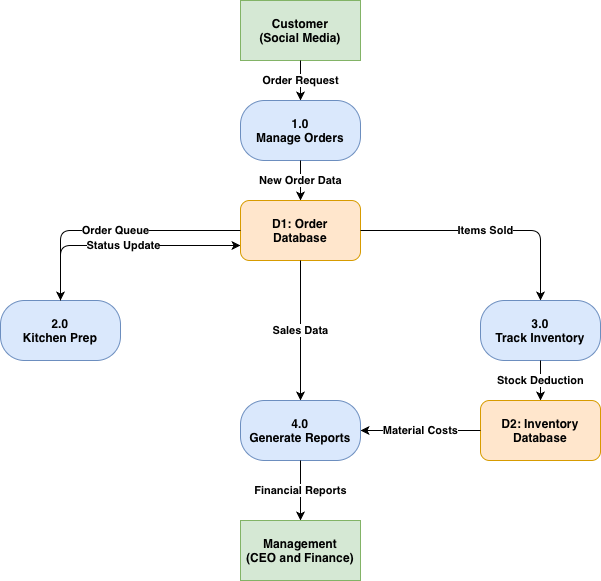

The diagram above was exported from draw.io. Its source (the exported page's mxGraphModel, read from the mxfile embedded in the PNG):
<mxGraphModel dx="964" dy="665" grid="1" gridSize="10" guides="1" tooltips="1" connect="1" arrows="1" fold="1" page="1" pageScale="1" pageWidth="827" pageHeight="1169" background="#ffffff" math="0" shadow="0">
  <root>
    <mxCell id="0" />
    <mxCell id="1" parent="0" />
    <mxCell id="E1" parent="1" style="rounded=0;whiteSpace=wrap;html=1;fillColor=#d5e8d4;strokeColor=#82b366;fontStyle=1" value="Customer&lt;br&gt;(Social Media)" vertex="1">
      <mxGeometry height="60" width="120" x="340" y="40" as="geometry" />
    </mxCell>
    <mxCell id="E2" parent="1" style="rounded=0;whiteSpace=wrap;html=1;fillColor=#d5e8d4;strokeColor=#82b366;fontStyle=1" value="Management&lt;br&gt;(CEO and Finance)" vertex="1">
      <mxGeometry height="60" width="120" x="340" y="560" as="geometry" />
    </mxCell>
    <mxCell id="P1" parent="1" style="rounded=1;whiteSpace=wrap;html=1;arcSize=40;fillColor=#dae8fc;strokeColor=#6c8ebf;fontStyle=1" value="1.0&lt;br&gt;Manage Orders" vertex="1">
      <mxGeometry height="60" width="120" x="340" y="140" as="geometry" />
    </mxCell>
    <mxCell id="P3" parent="1" style="rounded=1;whiteSpace=wrap;html=1;arcSize=40;fillColor=#dae8fc;strokeColor=#6c8ebf;fontStyle=1" value="2.0&lt;br&gt;Kitchen Prep" vertex="1">
      <mxGeometry height="60" width="120" x="100" y="340" as="geometry" />
    </mxCell>
    <mxCell id="P2" parent="1" style="rounded=1;whiteSpace=wrap;html=1;arcSize=40;fillColor=#dae8fc;strokeColor=#6c8ebf;fontStyle=1" value="3.0&lt;br&gt;Track Inventory" vertex="1">
      <mxGeometry height="60" width="120" x="580" y="340" as="geometry" />
    </mxCell>
    <mxCell id="P4" parent="1" style="rounded=1;whiteSpace=wrap;html=1;arcSize=40;fillColor=#dae8fc;strokeColor=#6c8ebf;fontStyle=1" value="4.0&lt;br&gt;Generate Reports" vertex="1">
      <mxGeometry height="60" width="120" x="340" y="440" as="geometry" />
    </mxCell>
    <mxCell id="D1" parent="1" style="whiteSpace=wrap;html=1;rounded=1;fillColor=#ffe6cc;strokeColor=#d79b00;fontStyle=1" value="D1: Order&lt;br&gt;Database" vertex="1">
      <mxGeometry height="60" width="120" x="340" y="240" as="geometry" />
    </mxCell>
    <mxCell id="D2" parent="1" style="whiteSpace=wrap;html=1;rounded=1;fillColor=#ffe6cc;strokeColor=#d79b00;fontStyle=1" value="D2: Inventory&lt;br&gt;Database" vertex="1">
      <mxGeometry height="60" width="120" x="580" y="440" as="geometry" />
    </mxCell>
    <mxCell id="ed1" edge="1" parent="1" source="E1" style="edgeStyle=orthogonalEdgeStyle;rounded=1;html=1;exitX=0.5;exitY=1;entryX=0.5;entryY=0;fontStyle=1;labelBackgroundColor=#ffffff;" target="P1" value="Order Request">
      <mxGeometry relative="1" as="geometry" />
    </mxCell>
    <mxCell id="ed2" edge="1" parent="1" source="P1" style="edgeStyle=orthogonalEdgeStyle;rounded=1;html=1;exitX=0.5;exitY=1;entryX=0.5;entryY=0;fontStyle=1;labelBackgroundColor=#ffffff;" target="D1" value="New Order Data">
      <mxGeometry relative="1" as="geometry" />
    </mxCell>
    <mxCell id="ed3" edge="1" parent="1" source="D1" style="edgeStyle=orthogonalEdgeStyle;rounded=1;html=1;exitX=0;exitY=0.5;entryX=0.5;entryY=0;fontStyle=1;labelBackgroundColor=#ffffff;" target="P3" value="Order Queue">
      <mxGeometry relative="1" as="geometry" />
    </mxCell>
    <mxCell id="ed4" edge="1" parent="1" source="P3" style="edgeStyle=orthogonalEdgeStyle;rounded=1;html=1;exitX=0.5;exitY=0;entryX=0;entryY=0.75;fontStyle=1;labelBackgroundColor=#ffffff;" target="D1" value="Status Update">
      <mxGeometry relative="1" as="geometry">
        <Array as="points">
          <mxPoint x="160" y="285" />
        </Array>
      </mxGeometry>
    </mxCell>
    <mxCell id="ed5" edge="1" parent="1" source="D1" style="edgeStyle=orthogonalEdgeStyle;rounded=1;html=1;exitX=1;exitY=0.5;entryX=0.5;entryY=0;fontStyle=1;labelBackgroundColor=#ffffff;" target="P2" value="Items Sold">
      <mxGeometry relative="1" as="geometry" />
    </mxCell>
    <mxCell id="ed6" edge="1" parent="1" source="P2" style="edgeStyle=orthogonalEdgeStyle;rounded=1;html=1;exitX=0.5;exitY=1;entryX=0.5;entryY=0;fontStyle=1;labelBackgroundColor=#ffffff;" target="D2" value="Stock Deduction">
      <mxGeometry relative="1" as="geometry" />
    </mxCell>
    <mxCell id="ed7" edge="1" parent="1" source="D1" style="edgeStyle=orthogonalEdgeStyle;rounded=1;html=1;exitX=0.5;exitY=1;entryX=0.5;entryY=0;fontStyle=1;labelBackgroundColor=#ffffff;" target="P4" value="Sales Data">
      <mxGeometry relative="1" as="geometry" />
    </mxCell>
    <mxCell id="ed8" edge="1" parent="1" source="D2" style="edgeStyle=orthogonalEdgeStyle;rounded=1;html=1;exitX=0;exitY=0.5;entryX=1;entryY=0.5;fontStyle=1;labelBackgroundColor=#ffffff;" target="P4" value="Material Costs">
      <mxGeometry relative="1" as="geometry" />
    </mxCell>
    <mxCell id="ed9" edge="1" parent="1" source="P4" style="edgeStyle=orthogonalEdgeStyle;rounded=1;html=1;exitX=0.5;exitY=1;entryX=0.5;entryY=0;fontStyle=1;labelBackgroundColor=#ffffff;" target="E2" value="Financial Reports">
      <mxGeometry relative="1" as="geometry" />
    </mxCell>
  </root>
</mxGraphModel>